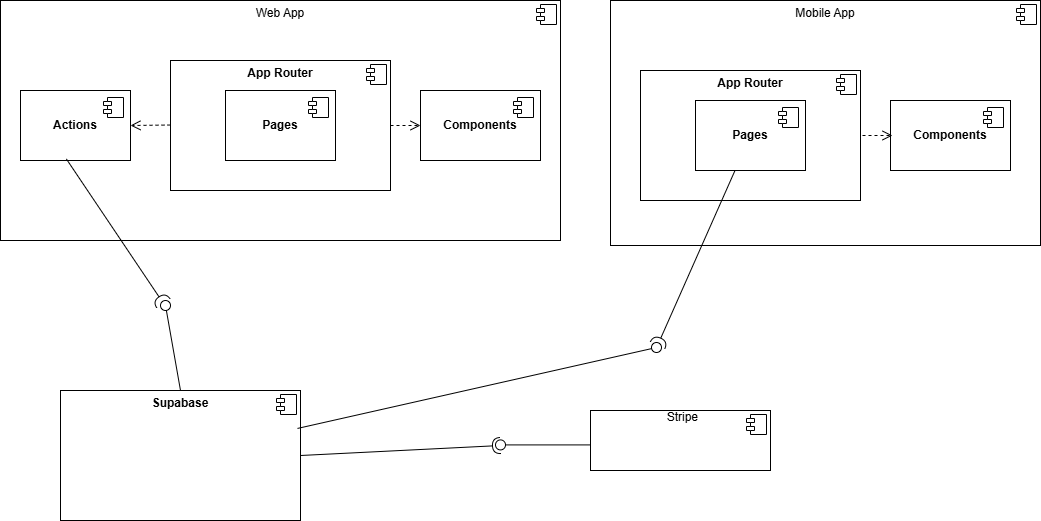

The diagram above was exported from draw.io. Its source (the exported page's mxGraphModel, read from the mxfile embedded in the PNG):
<mxGraphModel dx="1044" dy="561" grid="1" gridSize="10" guides="1" tooltips="1" connect="1" arrows="1" fold="1" page="1" pageScale="1" pageWidth="1100" pageHeight="850" background="none" math="0" shadow="0">
  <root>
    <mxCell id="0" />
    <mxCell id="1" parent="0" />
    <mxCell id="8KkDd0fn4KqGx7XWUjfA-1" value="&lt;p style=&quot;margin:0px;margin-top:6px;text-align:center;&quot;&gt;Web App&lt;/p&gt;" style="align=left;overflow=fill;html=1;dropTarget=0;whiteSpace=wrap;" parent="1" vertex="1">
      <mxGeometry x="140" y="60" width="560" height="240" as="geometry" />
    </mxCell>
    <mxCell id="8KkDd0fn4KqGx7XWUjfA-2" value="" style="shape=component;jettyWidth=8;jettyHeight=4;" parent="8KkDd0fn4KqGx7XWUjfA-1" vertex="1">
      <mxGeometry x="1" width="20" height="20" relative="1" as="geometry">
        <mxPoint x="-24" y="4" as="offset" />
      </mxGeometry>
    </mxCell>
    <mxCell id="8KkDd0fn4KqGx7XWUjfA-3" value="&lt;b&gt;Actions&lt;/b&gt;" style="html=1;dropTarget=0;whiteSpace=wrap;" parent="1" vertex="1">
      <mxGeometry x="160" y="150" width="110" height="70" as="geometry" />
    </mxCell>
    <mxCell id="8KkDd0fn4KqGx7XWUjfA-4" value="" style="shape=module;jettyWidth=8;jettyHeight=4;" parent="8KkDd0fn4KqGx7XWUjfA-3" vertex="1">
      <mxGeometry x="1" width="20" height="20" relative="1" as="geometry">
        <mxPoint x="-27" y="7" as="offset" />
      </mxGeometry>
    </mxCell>
    <mxCell id="8KkDd0fn4KqGx7XWUjfA-5" value="&lt;b&gt;Components&lt;/b&gt;" style="html=1;dropTarget=0;whiteSpace=wrap;" parent="1" vertex="1">
      <mxGeometry x="560" y="150" width="120" height="70" as="geometry" />
    </mxCell>
    <mxCell id="8KkDd0fn4KqGx7XWUjfA-6" value="" style="shape=module;jettyWidth=8;jettyHeight=4;" parent="8KkDd0fn4KqGx7XWUjfA-5" vertex="1">
      <mxGeometry x="1" width="20" height="20" relative="1" as="geometry">
        <mxPoint x="-27" y="7" as="offset" />
      </mxGeometry>
    </mxCell>
    <mxCell id="8KkDd0fn4KqGx7XWUjfA-7" value="&lt;p style=&quot;margin:0px;margin-top:6px;text-align:center;&quot;&gt;&lt;b&gt;App Router&lt;/b&gt;&lt;/p&gt;" style="align=left;overflow=fill;html=1;dropTarget=0;whiteSpace=wrap;" parent="1" vertex="1">
      <mxGeometry x="310" y="120" width="220" height="130" as="geometry" />
    </mxCell>
    <mxCell id="8KkDd0fn4KqGx7XWUjfA-8" value="" style="shape=component;jettyWidth=8;jettyHeight=4;" parent="8KkDd0fn4KqGx7XWUjfA-7" vertex="1">
      <mxGeometry x="1" width="20" height="20" relative="1" as="geometry">
        <mxPoint x="-24" y="4" as="offset" />
      </mxGeometry>
    </mxCell>
    <mxCell id="8KkDd0fn4KqGx7XWUjfA-9" value="&lt;b&gt;Pages&lt;/b&gt;" style="html=1;dropTarget=0;whiteSpace=wrap;" parent="1" vertex="1">
      <mxGeometry x="365" y="150" width="110" height="70" as="geometry" />
    </mxCell>
    <mxCell id="8KkDd0fn4KqGx7XWUjfA-10" value="" style="shape=module;jettyWidth=8;jettyHeight=4;" parent="8KkDd0fn4KqGx7XWUjfA-9" vertex="1">
      <mxGeometry x="1" width="20" height="20" relative="1" as="geometry">
        <mxPoint x="-27" y="7" as="offset" />
      </mxGeometry>
    </mxCell>
    <mxCell id="8KkDd0fn4KqGx7XWUjfA-12" value="" style="html=1;verticalAlign=bottom;endArrow=open;dashed=1;endSize=8;curved=0;rounded=0;fontSize=12;" parent="1" edge="1">
      <mxGeometry relative="1" as="geometry">
        <mxPoint x="310" y="184.51999999999998" as="sourcePoint" />
        <mxPoint x="270" y="185" as="targetPoint" />
      </mxGeometry>
    </mxCell>
    <mxCell id="8KkDd0fn4KqGx7XWUjfA-14" value="" style="html=1;verticalAlign=bottom;endArrow=open;dashed=1;endSize=8;curved=0;rounded=0;fontSize=12;entryX=0;entryY=0.5;entryDx=0;entryDy=0;" parent="1" target="8KkDd0fn4KqGx7XWUjfA-5" edge="1">
      <mxGeometry relative="1" as="geometry">
        <mxPoint x="530" y="185" as="sourcePoint" />
        <mxPoint x="590" y="175" as="targetPoint" />
      </mxGeometry>
    </mxCell>
    <mxCell id="8KkDd0fn4KqGx7XWUjfA-15" value="&lt;p style=&quot;margin:0px;margin-top:6px;text-align:center;&quot;&gt;&lt;b&gt;Supabase&lt;/b&gt;&lt;/p&gt;" style="align=left;overflow=fill;html=1;dropTarget=0;whiteSpace=wrap;" parent="1" vertex="1">
      <mxGeometry x="200" y="450" width="240" height="130" as="geometry" />
    </mxCell>
    <mxCell id="8KkDd0fn4KqGx7XWUjfA-16" value="" style="shape=component;jettyWidth=8;jettyHeight=4;" parent="8KkDd0fn4KqGx7XWUjfA-15" vertex="1">
      <mxGeometry x="1" width="20" height="20" relative="1" as="geometry">
        <mxPoint x="-24" y="4" as="offset" />
      </mxGeometry>
    </mxCell>
    <mxCell id="8KkDd0fn4KqGx7XWUjfA-20" value="" style="ellipse;whiteSpace=wrap;html=1;align=center;aspect=fixed;fillColor=none;strokeColor=none;resizable=0;perimeter=centerPerimeter;rotatable=0;allowArrows=0;points=[];outlineConnect=1;" parent="1" vertex="1">
      <mxGeometry x="425" y="340" width="10" height="10" as="geometry" />
    </mxCell>
    <mxCell id="8KkDd0fn4KqGx7XWUjfA-23" value="" style="rounded=0;orthogonalLoop=1;jettySize=auto;html=1;endArrow=oval;endFill=0;sketch=0;sourcePerimeterSpacing=0;targetPerimeterSpacing=0;endSize=10;fontSize=12;curved=1;exitX=0.5;exitY=0;exitDx=0;exitDy=0;" parent="1" source="8KkDd0fn4KqGx7XWUjfA-15" target="8KkDd0fn4KqGx7XWUjfA-24" edge="1">
      <mxGeometry relative="1" as="geometry">
        <mxPoint x="450" y="350" as="sourcePoint" />
      </mxGeometry>
    </mxCell>
    <mxCell id="8KkDd0fn4KqGx7XWUjfA-26" value="" style="rounded=0;orthogonalLoop=1;jettySize=auto;html=1;endArrow=halfCircle;endFill=0;endSize=6;strokeWidth=1;sketch=0;fontSize=12;curved=1;exitX=0.417;exitY=0.978;exitDx=0;exitDy=0;exitPerimeter=0;" parent="1" source="8KkDd0fn4KqGx7XWUjfA-3" edge="1">
      <mxGeometry relative="1" as="geometry">
        <mxPoint x="236.030303030303" y="233" as="sourcePoint" />
        <mxPoint x="303" y="363" as="targetPoint" />
      </mxGeometry>
    </mxCell>
    <mxCell id="8KkDd0fn4KqGx7XWUjfA-24" value="" style="ellipse;whiteSpace=wrap;html=1;align=center;aspect=fixed;fillColor=none;strokeColor=none;resizable=0;perimeter=centerPerimeter;rotatable=0;allowArrows=0;points=[];outlineConnect=1;" parent="1" vertex="1">
      <mxGeometry x="300" y="360" width="10" height="10" as="geometry" />
    </mxCell>
    <mxCell id="8KkDd0fn4KqGx7XWUjfA-28" value="" style="rounded=0;orthogonalLoop=1;jettySize=auto;html=1;endArrow=halfCircle;endFill=0;endSize=6;strokeWidth=1;sketch=0;fontSize=12;curved=1;exitX=1;exitY=0.5;exitDx=0;exitDy=0;" parent="1" source="8KkDd0fn4KqGx7XWUjfA-15" edge="1">
      <mxGeometry relative="1" as="geometry">
        <mxPoint x="640" y="355" as="sourcePoint" />
        <mxPoint x="640" y="505" as="targetPoint" />
      </mxGeometry>
    </mxCell>
    <mxCell id="8KkDd0fn4KqGx7XWUjfA-29" value="" style="rounded=0;orthogonalLoop=1;jettySize=auto;html=1;endArrow=oval;endFill=0;sketch=0;sourcePerimeterSpacing=0;targetPerimeterSpacing=0;endSize=10;fontSize=12;curved=1;" parent="1" edge="1">
      <mxGeometry relative="1" as="geometry">
        <mxPoint x="730" y="504.41" as="sourcePoint" />
        <mxPoint x="640" y="504.41" as="targetPoint" />
      </mxGeometry>
    </mxCell>
    <mxCell id="8KkDd0fn4KqGx7XWUjfA-30" value="" style="ellipse;whiteSpace=wrap;html=1;align=center;aspect=fixed;fillColor=none;strokeColor=none;resizable=0;perimeter=centerPerimeter;rotatable=0;allowArrows=0;points=[];outlineConnect=1;" parent="1" vertex="1">
      <mxGeometry x="615" y="350" width="10" height="10" as="geometry" />
    </mxCell>
    <mxCell id="8KkDd0fn4KqGx7XWUjfA-31" value="&lt;span style=&quot;white-space: pre;&quot;&gt;&#09;&lt;/span&gt;&lt;span style=&quot;white-space: pre;&quot;&gt;&#09;&amp;nbsp;&lt;/span&gt;&amp;nbsp; &amp;nbsp; &amp;nbsp; Stripe" style="align=left;overflow=fill;html=1;dropTarget=0;whiteSpace=wrap;" parent="1" vertex="1">
      <mxGeometry x="730" y="470" width="180" height="60" as="geometry" />
    </mxCell>
    <mxCell id="8KkDd0fn4KqGx7XWUjfA-32" value="" style="shape=component;jettyWidth=8;jettyHeight=4;" parent="8KkDd0fn4KqGx7XWUjfA-31" vertex="1">
      <mxGeometry x="1" width="20" height="20" relative="1" as="geometry">
        <mxPoint x="-24" y="4" as="offset" />
      </mxGeometry>
    </mxCell>
    <mxCell id="8KkDd0fn4KqGx7XWUjfA-33" value="&lt;p style=&quot;margin:0px;margin-top:6px;text-align:center;&quot;&gt;Mobile App&lt;/p&gt;" style="align=left;overflow=fill;html=1;dropTarget=0;whiteSpace=wrap;" parent="1" vertex="1">
      <mxGeometry x="750" y="60" width="430" height="245" as="geometry" />
    </mxCell>
    <mxCell id="8KkDd0fn4KqGx7XWUjfA-34" value="" style="shape=component;jettyWidth=8;jettyHeight=4;" parent="8KkDd0fn4KqGx7XWUjfA-33" vertex="1">
      <mxGeometry x="1" width="20" height="20" relative="1" as="geometry">
        <mxPoint x="-24" y="4" as="offset" />
      </mxGeometry>
    </mxCell>
    <mxCell id="8KkDd0fn4KqGx7XWUjfA-35" value="&lt;b&gt;Components&lt;/b&gt;" style="html=1;dropTarget=0;whiteSpace=wrap;" parent="1" vertex="1">
      <mxGeometry x="1030" y="160" width="120" height="70" as="geometry" />
    </mxCell>
    <mxCell id="8KkDd0fn4KqGx7XWUjfA-36" value="" style="shape=module;jettyWidth=8;jettyHeight=4;" parent="8KkDd0fn4KqGx7XWUjfA-35" vertex="1">
      <mxGeometry x="1" width="20" height="20" relative="1" as="geometry">
        <mxPoint x="-27" y="7" as="offset" />
      </mxGeometry>
    </mxCell>
    <mxCell id="8KkDd0fn4KqGx7XWUjfA-37" value="&lt;p style=&quot;margin:0px;margin-top:6px;text-align:center;&quot;&gt;&lt;b&gt;App Router&lt;/b&gt;&lt;/p&gt;" style="align=left;overflow=fill;html=1;dropTarget=0;whiteSpace=wrap;" parent="1" vertex="1">
      <mxGeometry x="780" y="130" width="220" height="130" as="geometry" />
    </mxCell>
    <mxCell id="8KkDd0fn4KqGx7XWUjfA-38" value="" style="shape=component;jettyWidth=8;jettyHeight=4;" parent="8KkDd0fn4KqGx7XWUjfA-37" vertex="1">
      <mxGeometry x="1" width="20" height="20" relative="1" as="geometry">
        <mxPoint x="-24" y="4" as="offset" />
      </mxGeometry>
    </mxCell>
    <mxCell id="8KkDd0fn4KqGx7XWUjfA-39" value="&lt;b&gt;Pages&lt;/b&gt;" style="html=1;dropTarget=0;whiteSpace=wrap;" parent="1" vertex="1">
      <mxGeometry x="835" y="160" width="110" height="70" as="geometry" />
    </mxCell>
    <mxCell id="8KkDd0fn4KqGx7XWUjfA-40" value="" style="shape=module;jettyWidth=8;jettyHeight=4;" parent="8KkDd0fn4KqGx7XWUjfA-39" vertex="1">
      <mxGeometry x="1" width="20" height="20" relative="1" as="geometry">
        <mxPoint x="-27" y="7" as="offset" />
      </mxGeometry>
    </mxCell>
    <mxCell id="8KkDd0fn4KqGx7XWUjfA-41" value="" style="html=1;verticalAlign=bottom;endArrow=open;dashed=1;endSize=8;curved=0;rounded=0;fontSize=12;entryX=0;entryY=0.5;entryDx=0;entryDy=0;" parent="1" edge="1">
      <mxGeometry relative="1" as="geometry">
        <mxPoint x="1002" y="195" as="sourcePoint" />
        <mxPoint x="1032" y="195" as="targetPoint" />
      </mxGeometry>
    </mxCell>
    <mxCell id="8KkDd0fn4KqGx7XWUjfA-42" value="" style="rounded=0;orthogonalLoop=1;jettySize=auto;html=1;endArrow=oval;endFill=0;sketch=0;sourcePerimeterSpacing=0;targetPerimeterSpacing=0;endSize=10;fontSize=12;curved=1;" parent="1" edge="1">
      <mxGeometry relative="1" as="geometry">
        <mxPoint x="437" y="487.9436325678496" as="sourcePoint" />
        <mxPoint x="796" y="407" as="targetPoint" />
      </mxGeometry>
    </mxCell>
    <mxCell id="8KkDd0fn4KqGx7XWUjfA-43" value="" style="rounded=0;orthogonalLoop=1;jettySize=auto;html=1;endArrow=halfCircle;endFill=0;endSize=6;strokeWidth=1;sketch=0;fontSize=12;curved=1;" parent="1" source="8KkDd0fn4KqGx7XWUjfA-39" edge="1">
      <mxGeometry relative="1" as="geometry">
        <mxPoint x="700" y="260" as="sourcePoint" />
        <mxPoint x="797" y="405" as="targetPoint" />
      </mxGeometry>
    </mxCell>
  </root>
</mxGraphModel>